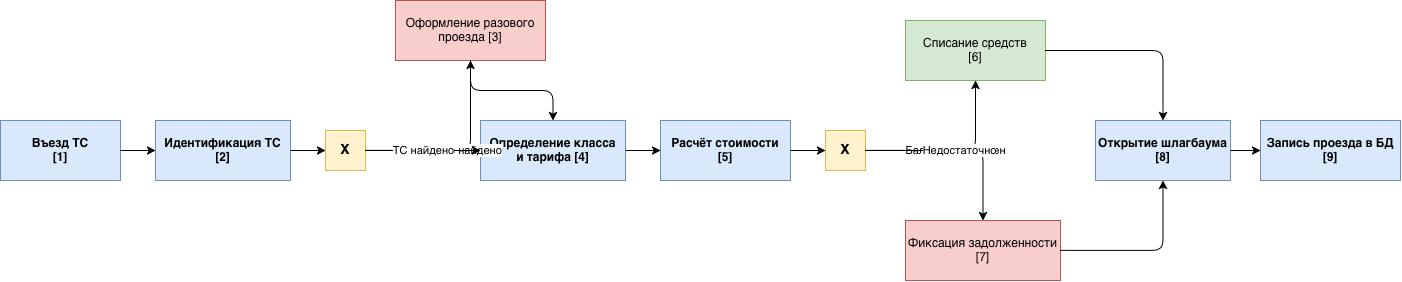

The diagram above was exported from draw.io. Its source (the exported page's mxGraphModel, read from the mxfile embedded in the PNG):
<mxGraphModel dx="1420" dy="1031" grid="1" gridSize="10" guides="1" tooltips="1" connect="1" arrows="1" fold="1" page="1" pageScale="1" pageWidth="827" pageHeight="1169" math="0" shadow="0">
  <root>
    <mxCell id="0" />
    <mxCell id="1" parent="0" />
    <mxCell id="u1" parent="1" style="rounded=0;whiteSpace=wrap;html=1;fillColor=#dae8fc;strokeColor=#6c8ebf;fontStyle=1;" value="Въезд ТС&#10;[1]" vertex="1">
      <mxGeometry height="60" width="120" x="40" y="230" as="geometry" />
    </mxCell>
    <mxCell id="u2" parent="1" style="rounded=0;whiteSpace=wrap;html=1;fillColor=#dae8fc;strokeColor=#6c8ebf;fontStyle=1;" value="Идентификация ТС&#10;[2]" vertex="1">
      <mxGeometry height="60" width="135" x="195" y="230" as="geometry" />
    </mxCell>
    <mxCell id="xor1" parent="1" style="rounded=0;whiteSpace=wrap;html=1;fillColor=#fff2cc;strokeColor=#d6b656;fontStyle=1;fontSize=14;" value="X" vertex="1">
      <mxGeometry height="40" width="40" x="365" y="240" as="geometry" />
    </mxCell>
    <mxCell id="u3" parent="1" style="rounded=0;whiteSpace=wrap;html=1;fillColor=#f8cecc;strokeColor=#b85450;" value="Оформление разового&#10;проезда [3]" vertex="1">
      <mxGeometry height="60" width="150" x="435" y="110" as="geometry" />
    </mxCell>
    <mxCell id="u4" parent="1" style="rounded=0;whiteSpace=wrap;html=1;fillColor=#dae8fc;strokeColor=#6c8ebf;fontStyle=1;" value="Определение класса&#10;и тарифа [4]" vertex="1">
      <mxGeometry height="60" width="145" x="520" y="230" as="geometry" />
    </mxCell>
    <mxCell id="u5" parent="1" style="rounded=0;whiteSpace=wrap;html=1;fillColor=#dae8fc;strokeColor=#6c8ebf;fontStyle=1;" value="Расчёт стоимости&#10;[5]" vertex="1">
      <mxGeometry height="60" width="130" x="700" y="230" as="geometry" />
    </mxCell>
    <mxCell id="xor2" parent="1" style="rounded=0;whiteSpace=wrap;html=1;fillColor=#fff2cc;strokeColor=#d6b656;fontStyle=1;fontSize=14;" value="X" vertex="1">
      <mxGeometry height="40" width="40" x="865" y="240" as="geometry" />
    </mxCell>
    <mxCell id="u6" parent="1" style="rounded=0;whiteSpace=wrap;html=1;fillColor=#d5e8d4;strokeColor=#82b366;" value="Списание средств&#10;[6]" vertex="1">
      <mxGeometry height="60" width="140" x="945" y="130" as="geometry" />
    </mxCell>
    <mxCell id="u7" parent="1" style="rounded=0;whiteSpace=wrap;html=1;fillColor=#f8cecc;strokeColor=#b85450;" value="Фиксация задолженности&#10;[7]" vertex="1">
      <mxGeometry height="60" width="155" x="945" y="330" as="geometry" />
    </mxCell>
    <mxCell id="u8" parent="1" style="rounded=0;whiteSpace=wrap;html=1;fillColor=#dae8fc;strokeColor=#6c8ebf;fontStyle=1;" value="Открытие шлагбаума&#10;[8]" vertex="1">
      <mxGeometry height="60" width="135" x="1135" y="230" as="geometry" />
    </mxCell>
    <mxCell id="u9" parent="1" style="rounded=0;whiteSpace=wrap;html=1;fillColor=#dae8fc;strokeColor=#6c8ebf;fontStyle=1;" value="Запись проезда в БД&#10;[9]" vertex="1">
      <mxGeometry height="60" width="140" x="1300" y="230" as="geometry" />
    </mxCell>
    <mxCell id="l1" edge="1" parent="1" source="u1" style="edgeStyle=orthogonalEdgeStyle;html=1;" target="u2">
      <mxGeometry relative="1" as="geometry" />
    </mxCell>
    <mxCell id="l2" edge="1" parent="1" source="u2" style="edgeStyle=orthogonalEdgeStyle;html=1;" target="xor1">
      <mxGeometry relative="1" as="geometry" />
    </mxCell>
    <mxCell id="l3" edge="1" parent="1" source="xor1" style="edgeStyle=orthogonalEdgeStyle;html=1;" target="u3" value="ТС не найдено">
      <mxGeometry relative="1" as="geometry" />
    </mxCell>
    <mxCell id="l4" edge="1" parent="1" source="xor1" style="edgeStyle=orthogonalEdgeStyle;html=1;" target="u4" value="ТС найдено">
      <mxGeometry relative="1" as="geometry" />
    </mxCell>
    <mxCell id="l5" edge="1" parent="1" source="u3" style="edgeStyle=orthogonalEdgeStyle;html=1;" target="u4">
      <mxGeometry relative="1" as="geometry" />
    </mxCell>
    <mxCell id="l6" edge="1" parent="1" source="u4" style="edgeStyle=orthogonalEdgeStyle;html=1;" target="u5">
      <mxGeometry relative="1" as="geometry" />
    </mxCell>
    <mxCell id="l7" edge="1" parent="1" source="u5" style="edgeStyle=orthogonalEdgeStyle;html=1;" target="xor2">
      <mxGeometry relative="1" as="geometry" />
    </mxCell>
    <mxCell id="l8" edge="1" parent="1" source="xor2" style="edgeStyle=orthogonalEdgeStyle;html=1;" target="u6" value="Баланс достаточен">
      <mxGeometry relative="1" as="geometry" />
    </mxCell>
    <mxCell id="l9" edge="1" parent="1" source="xor2" style="edgeStyle=orthogonalEdgeStyle;html=1;" target="u7" value="Недостаточно">
      <mxGeometry relative="1" as="geometry" />
    </mxCell>
    <mxCell id="l10" edge="1" parent="1" source="u6" style="edgeStyle=orthogonalEdgeStyle;html=1;" target="u8">
      <mxGeometry relative="1" as="geometry" />
    </mxCell>
    <mxCell id="l11" edge="1" parent="1" source="u7" style="edgeStyle=orthogonalEdgeStyle;html=1;" target="u8">
      <mxGeometry relative="1" as="geometry" />
    </mxCell>
    <mxCell id="l12" edge="1" parent="1" source="u8" style="edgeStyle=orthogonalEdgeStyle;html=1;" target="u9">
      <mxGeometry relative="1" as="geometry" />
    </mxCell>
  </root>
</mxGraphModel>